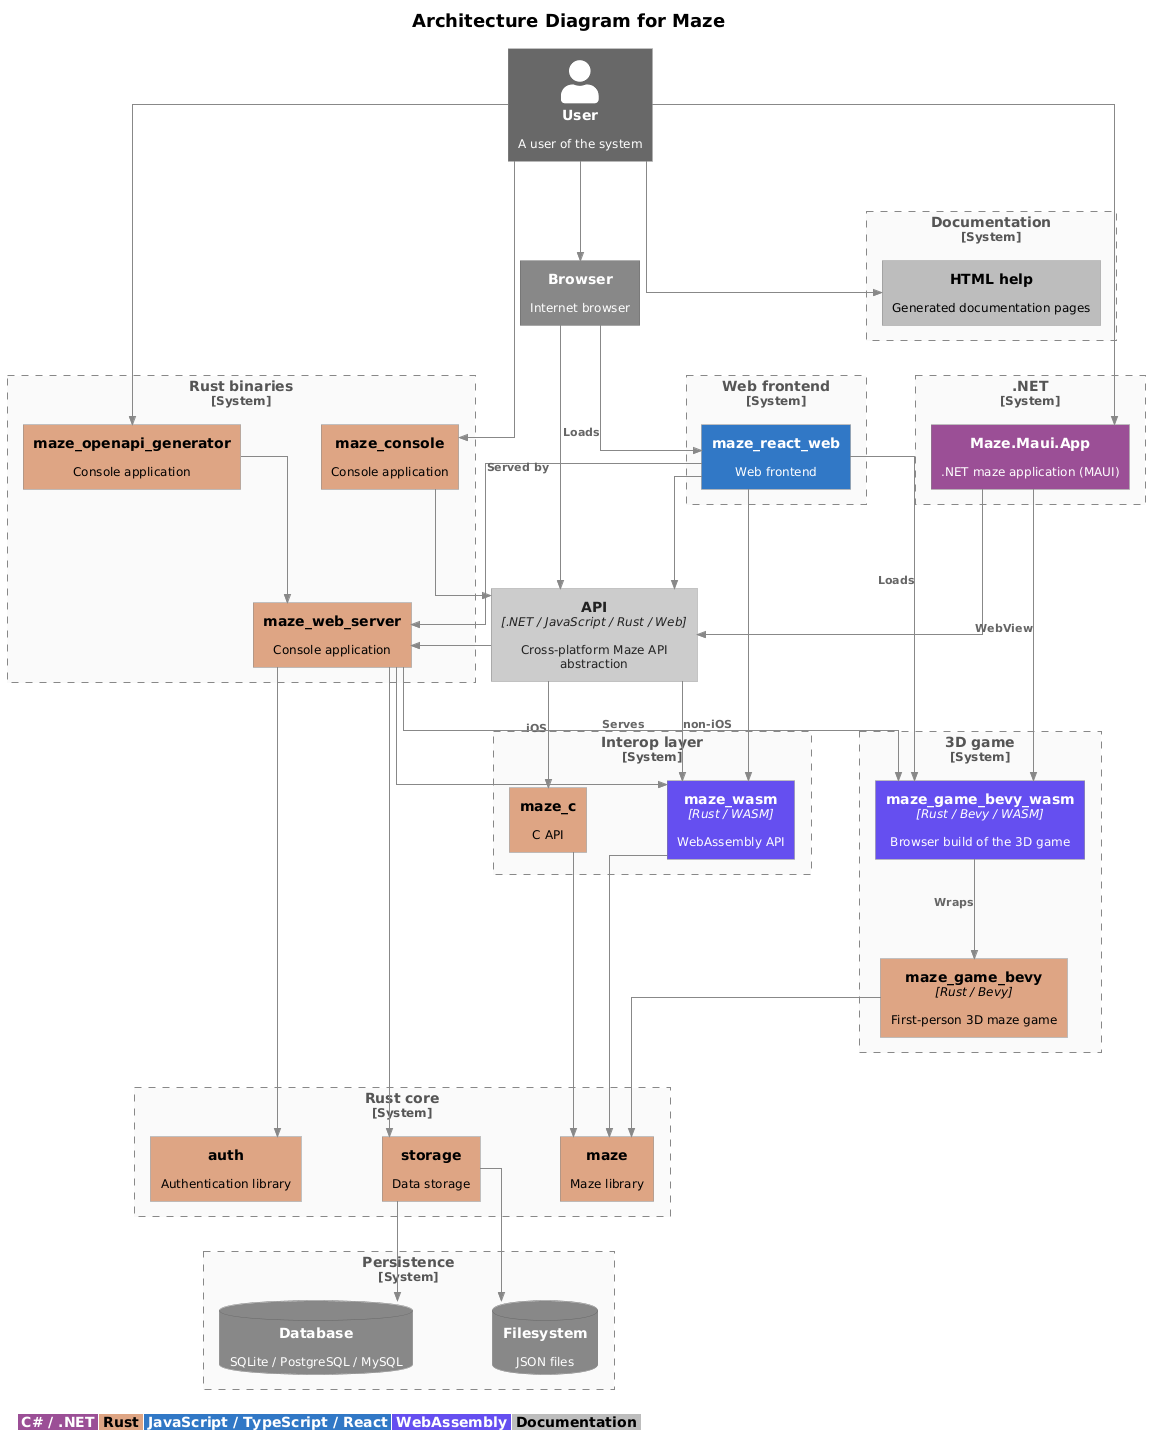

The diagram above was rendered by PlantUML. Its source (embedded in the PNG):
@startuml architecture

!include https://raw.githubusercontent.com/plantuml-stdlib/C4-PlantUML/master/C4_Container.puml

LAYOUT_TOP_DOWN()
HIDE_STEREOTYPE()
skinparam linetype ortho
skinparam nodesep 80
skinparam ranksep 100
skinparam defaultFontSize 12
skinparam titleFontSize 18
skinparam titleFontStyle bold
skinparam ArrowFontSize 11

UpdateElementStyle("container", $bgColor="#cccccc", $fontColor="#222222", $borderColor="#888888")
UpdateElementStyle("external_container", $bgColor="#888888", $fontColor="#ffffff", $borderColor="#666666")
UpdateBoundaryStyle($bgColor="#fafafa", $fontColor="#555555", $borderColor="#888888", $borderStyle="dashed")
UpdateRelStyle($lineColor="#888888", $textColor="#666666")

AddElementTag("rust",   $bgColor="#dea584", $fontColor="#000000", $legendText="Rust")
AddElementTag("csharp", $bgColor="#9b4f96", $fontColor="#ffffff", $legendText="C# / .NET")
AddElementTag("ts",     $bgColor="#3178c6", $fontColor="#ffffff", $legendText="JavaScript / TypeScript / React")
AddElementTag("wasm",   $bgColor="#654ff0", $fontColor="#ffffff", $legendText="WebAssembly")
AddElementTag("doc",    $bgColor="#bdbdbd", $fontColor="#000000", $legendText="Documentation")

title Architecture Diagram for Maze

Person_Ext(user, "User", "A user of the system")

Container_Ext(browser, "Browser", "", "Internet browser")
Container(api, "API", ".NET / JavaScript / Rust / Web", "Cross-platform Maze API abstraction")

System_Boundary(b_rust_core, "Rust core") {
    Container(maze, "maze", "", "Maze library", $tags="rust")
    Container(auth, "auth", "", "Authentication library", $tags="rust")
    Container(storage, "storage", "", "Data storage", $tags="rust")
}

System_Boundary(b_rust_bins, "Rust binaries") {
    Container(maze_web_server, "maze_web_server", "", "Console application", $tags="rust")
    Container(maze_console, "maze_console", "", "Console application", $tags="rust")
    Container(maze_openapi_generator, "maze_openapi_generator", "", "Console application", $tags="rust")
}

System_Boundary(b_interop, "Interop layer") {
    Container(maze_wasm, "maze_wasm", "Rust / WASM", "WebAssembly API", $tags="wasm")
    Container(maze_c, "maze_c", "", "C API", $tags="rust")
}

System_Boundary(b_dotnet, ".NET") {
    Container(maze_maui_app_net, "Maze.Maui.App", "", ".NET maze application (MAUI)", $tags="csharp")
}

System_Boundary(b_web, "Web frontend") {
    Container(maze_react_web, "maze_react_web", "", "Web frontend", $tags="ts")
}

System_Boundary(b_game, "3D game") {
    Container(maze_game_bevy, "maze_game_bevy", "Rust / Bevy", "First-person 3D maze game", $tags="rust")
    Container(maze_game_bevy_wasm, "maze_game_bevy_wasm", "Rust / Bevy / WASM", "Browser build of the 3D game", $tags="wasm")
}

System_Boundary(b_docs, "Documentation") {
    Container(html_help, "HTML help", "", "Generated documentation pages", $tags="doc")
}

System_Boundary(b_persistence, "Persistence") {
    ContainerDb_Ext(filesystem, "Filesystem", "", "JSON files")
    ContainerDb_Ext(database, "Database", "", "SQLite / PostgreSQL / MySQL")
}

Rel(user, browser, "")
Rel(maze_react_web, maze_web_server, "Served by")
Rel(user, html_help, "")
Rel(user, maze_console, "")
Rel(user, maze_maui_app_net, "")
Rel(user, maze_openapi_generator, "")
Rel(browser, api, "")
Rel(browser, maze_react_web, "Loads")
Rel(maze_react_web, api, "")
Rel(maze_console, api, "")
Rel(maze_maui_app_net, api, "")
Rel(maze_openapi_generator, maze_web_server, "")
Rel(maze_c, maze, "")
Rel(maze_wasm, maze, "")
Rel(api, maze_wasm, "non-iOS")
Rel(api, maze_c, "iOS")
Rel(api, maze_web_server, "")
Rel(maze_web_server, maze_wasm, "")
Rel(maze_web_server, auth, "")
Rel(maze_web_server, storage, "")
Rel(storage, filesystem, "")
Rel(storage, database, "")
Rel(maze_game_bevy, maze, "")
Rel(maze_game_bevy_wasm, maze_game_bevy, "Wraps")
Rel(maze_web_server, maze_game_bevy_wasm, "Serves")
Rel(maze_react_web, maze_game_bevy_wasm, "Loads")
Rel(maze_react_web, maze_wasm, "")
Rel(maze_maui_app_net, maze_game_bevy_wasm, "WebView")

legend bottom left
|<#9b4f96> <color:#ffffff>**C# / .NET**</color> |<#dea584> <color:#000000>**Rust**</color> |<#3178c6> <color:#ffffff>**JavaScript / TypeScript / React**</color> |<#654ff0> <color:#ffffff>**WebAssembly**</color> |<#bdbdbd> <color:#000000>**Documentation**</color> |
endlegend

@enduml